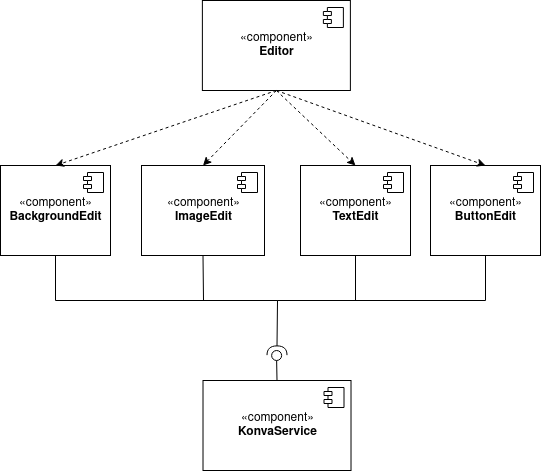

The diagram above was exported from draw.io. Its source (the exported page's mxGraphModel, read from the mxfile embedded in the PNG):
<mxGraphModel dx="1422" dy="770" grid="1" gridSize="10" guides="1" tooltips="1" connect="1" arrows="1" fold="1" page="1" pageScale="1" pageWidth="827" pageHeight="1169" math="0" shadow="0">
  <root>
    <mxCell id="0" />
    <mxCell id="1" parent="0" />
    <mxCell id="KhasaKISux83LuXobzUj-2" value="&lt;div&gt;«component»&lt;/div&gt;&lt;div&gt;&lt;b&gt;Editor&lt;/b&gt;&lt;/div&gt;" style="html=1;dropTarget=0;" parent="1" vertex="1">
      <mxGeometry x="351.88" y="60" width="148" height="90" as="geometry" />
    </mxCell>
    <mxCell id="KhasaKISux83LuXobzUj-3" value="" style="shape=module;jettyWidth=8;jettyHeight=4;" parent="KhasaKISux83LuXobzUj-2" vertex="1">
      <mxGeometry x="1" width="20" height="20" relative="1" as="geometry">
        <mxPoint x="-27" y="7" as="offset" />
      </mxGeometry>
    </mxCell>
    <mxCell id="KhasaKISux83LuXobzUj-4" value="«component»&lt;br&gt;&lt;div&gt;&lt;b&gt;BackgroundEdit&lt;/b&gt;&lt;/div&gt;" style="html=1;dropTarget=0;" parent="1" vertex="1">
      <mxGeometry x="150" y="225" width="110" height="90" as="geometry" />
    </mxCell>
    <mxCell id="KhasaKISux83LuXobzUj-5" value="" style="shape=module;jettyWidth=8;jettyHeight=4;" parent="KhasaKISux83LuXobzUj-4" vertex="1">
      <mxGeometry x="1" width="20" height="20" relative="1" as="geometry">
        <mxPoint x="-27" y="7" as="offset" />
      </mxGeometry>
    </mxCell>
    <mxCell id="KhasaKISux83LuXobzUj-6" value="«component»&lt;br&gt;&lt;div&gt;&lt;b&gt;KonvaService&lt;/b&gt;&lt;/div&gt;" style="html=1;dropTarget=0;" parent="1" vertex="1">
      <mxGeometry x="352.51" y="440" width="148" height="90" as="geometry" />
    </mxCell>
    <mxCell id="KhasaKISux83LuXobzUj-7" value="" style="shape=module;jettyWidth=8;jettyHeight=4;" parent="KhasaKISux83LuXobzUj-6" vertex="1">
      <mxGeometry x="1" width="20" height="20" relative="1" as="geometry">
        <mxPoint x="-27" y="7" as="offset" />
      </mxGeometry>
    </mxCell>
    <mxCell id="KhasaKISux83LuXobzUj-8" value="«component»&lt;br&gt;&lt;div&gt;&lt;b&gt;TextEdit&lt;/b&gt;&lt;/div&gt;" style="html=1;dropTarget=0;" parent="1" vertex="1">
      <mxGeometry x="450" y="225" width="110" height="90" as="geometry" />
    </mxCell>
    <mxCell id="KhasaKISux83LuXobzUj-9" value="" style="shape=module;jettyWidth=8;jettyHeight=4;" parent="KhasaKISux83LuXobzUj-8" vertex="1">
      <mxGeometry x="1" width="20" height="20" relative="1" as="geometry">
        <mxPoint x="-27" y="7" as="offset" />
      </mxGeometry>
    </mxCell>
    <mxCell id="KhasaKISux83LuXobzUj-10" value="«component»&lt;br&gt;&lt;div&gt;&lt;b&gt;ImageEdit&lt;/b&gt;&lt;/div&gt;" style="html=1;dropTarget=0;" parent="1" vertex="1">
      <mxGeometry x="291" y="225" width="123" height="90" as="geometry" />
    </mxCell>
    <mxCell id="KhasaKISux83LuXobzUj-11" value="" style="shape=module;jettyWidth=8;jettyHeight=4;" parent="KhasaKISux83LuXobzUj-10" vertex="1">
      <mxGeometry x="1" width="20" height="20" relative="1" as="geometry">
        <mxPoint x="-27" y="7" as="offset" />
      </mxGeometry>
    </mxCell>
    <mxCell id="KhasaKISux83LuXobzUj-12" value="«component»&lt;br&gt;&lt;div&gt;&lt;b&gt;ButtonEdit&lt;/b&gt;&lt;/div&gt;" style="html=1;dropTarget=0;" parent="1" vertex="1">
      <mxGeometry x="580" y="225" width="110" height="90" as="geometry" />
    </mxCell>
    <mxCell id="KhasaKISux83LuXobzUj-13" value="" style="shape=module;jettyWidth=8;jettyHeight=4;" parent="KhasaKISux83LuXobzUj-12" vertex="1">
      <mxGeometry x="1" width="20" height="20" relative="1" as="geometry">
        <mxPoint x="-27" y="7" as="offset" />
      </mxGeometry>
    </mxCell>
    <mxCell id="KhasaKISux83LuXobzUj-14" value="" style="rounded=0;orthogonalLoop=1;jettySize=auto;html=1;endArrow=none;endFill=0;exitX=0.5;exitY=0;exitDx=0;exitDy=0;" parent="1" source="KhasaKISux83LuXobzUj-6" target="KhasaKISux83LuXobzUj-16" edge="1">
      <mxGeometry relative="1" as="geometry">
        <mxPoint x="160" y="425" as="sourcePoint" />
      </mxGeometry>
    </mxCell>
    <mxCell id="KhasaKISux83LuXobzUj-16" value="" style="ellipse;whiteSpace=wrap;html=1;fontFamily=Helvetica;fontSize=12;fontColor=#000000;align=center;strokeColor=#000000;fillColor=#ffffff;points=[];aspect=fixed;resizable=0;" parent="1" vertex="1">
      <mxGeometry x="421.13" y="410" width="10" height="10" as="geometry" />
    </mxCell>
    <mxCell id="KhasaKISux83LuXobzUj-27" style="edgeStyle=none;rounded=0;orthogonalLoop=1;jettySize=auto;html=1;entryX=0.5;entryY=1;entryDx=0;entryDy=0;endArrow=none;endFill=0;strokeColor=#000000;" parent="1" target="KhasaKISux83LuXobzUj-4" edge="1">
      <mxGeometry relative="1" as="geometry">
        <mxPoint x="426" y="360" as="sourcePoint" />
        <Array as="points">
          <mxPoint x="205" y="360" />
        </Array>
      </mxGeometry>
    </mxCell>
    <mxCell id="KhasaKISux83LuXobzUj-28" style="edgeStyle=none;rounded=0;orthogonalLoop=1;jettySize=auto;html=1;entryX=0.5;entryY=1;entryDx=0;entryDy=0;endArrow=none;endFill=0;strokeColor=#000000;" parent="1" target="KhasaKISux83LuXobzUj-10" edge="1">
      <mxGeometry relative="1" as="geometry">
        <mxPoint x="427" y="360" as="sourcePoint" />
        <Array as="points">
          <mxPoint x="353" y="360" />
        </Array>
      </mxGeometry>
    </mxCell>
    <mxCell id="KhasaKISux83LuXobzUj-29" style="edgeStyle=none;rounded=0;orthogonalLoop=1;jettySize=auto;html=1;entryX=0.5;entryY=1;entryDx=0;entryDy=0;endArrow=none;endFill=0;strokeColor=#000000;" parent="1" target="KhasaKISux83LuXobzUj-8" edge="1">
      <mxGeometry relative="1" as="geometry">
        <mxPoint x="427" y="360" as="sourcePoint" />
        <Array as="points">
          <mxPoint x="505" y="360" />
        </Array>
      </mxGeometry>
    </mxCell>
    <mxCell id="KhasaKISux83LuXobzUj-30" style="edgeStyle=none;rounded=0;orthogonalLoop=1;jettySize=auto;html=1;entryX=0.5;entryY=1;entryDx=0;entryDy=0;endArrow=none;endFill=0;strokeColor=#000000;" parent="1" target="KhasaKISux83LuXobzUj-12" edge="1">
      <mxGeometry relative="1" as="geometry">
        <mxPoint x="427" y="360" as="sourcePoint" />
        <Array as="points">
          <mxPoint x="635" y="360" />
        </Array>
      </mxGeometry>
    </mxCell>
    <mxCell id="KhasaKISux83LuXobzUj-18" value="" style="shape=requiredInterface;html=1;verticalLabelPosition=bottom;rotation=-90;" parent="1" vertex="1">
      <mxGeometry x="421.88" y="400" width="9.25" height="20" as="geometry" />
    </mxCell>
    <mxCell id="KhasaKISux83LuXobzUj-31" value="" style="endArrow=none;html=1;strokeColor=#000000;exitX=1;exitY=0.5;exitDx=0;exitDy=0;exitPerimeter=0;" parent="1" source="KhasaKISux83LuXobzUj-18" edge="1">
      <mxGeometry width="50" height="50" relative="1" as="geometry">
        <mxPoint x="460" y="420" as="sourcePoint" />
        <mxPoint x="427" y="360" as="targetPoint" />
      </mxGeometry>
    </mxCell>
    <mxCell id="KhasaKISux83LuXobzUj-32" value="" style="endArrow=classic;html=1;strokeColor=#000000;exitX=0.5;exitY=1;exitDx=0;exitDy=0;entryX=0.5;entryY=0;entryDx=0;entryDy=0;dashed=1;" parent="1" source="KhasaKISux83LuXobzUj-2" target="KhasaKISux83LuXobzUj-4" edge="1">
      <mxGeometry width="50" height="50" relative="1" as="geometry">
        <mxPoint x="220" y="200" as="sourcePoint" />
        <mxPoint x="270" y="150" as="targetPoint" />
      </mxGeometry>
    </mxCell>
    <mxCell id="KhasaKISux83LuXobzUj-33" value="" style="endArrow=classic;html=1;strokeColor=#000000;exitX=0.5;exitY=1;exitDx=0;exitDy=0;entryX=0.5;entryY=0;entryDx=0;entryDy=0;dashed=1;" parent="1" source="KhasaKISux83LuXobzUj-2" target="KhasaKISux83LuXobzUj-10" edge="1">
      <mxGeometry width="50" height="50" relative="1" as="geometry">
        <mxPoint x="443.5" y="160" as="sourcePoint" />
        <mxPoint x="195" y="235" as="targetPoint" />
      </mxGeometry>
    </mxCell>
    <mxCell id="KhasaKISux83LuXobzUj-34" value="" style="endArrow=classic;html=1;strokeColor=#000000;exitX=0.5;exitY=1;exitDx=0;exitDy=0;entryX=0.5;entryY=0;entryDx=0;entryDy=0;dashed=1;" parent="1" source="KhasaKISux83LuXobzUj-2" target="KhasaKISux83LuXobzUj-8" edge="1">
      <mxGeometry width="50" height="50" relative="1" as="geometry">
        <mxPoint x="443.5" y="160" as="sourcePoint" />
        <mxPoint x="351.5" y="235" as="targetPoint" />
      </mxGeometry>
    </mxCell>
    <mxCell id="KhasaKISux83LuXobzUj-35" value="" style="endArrow=classic;html=1;strokeColor=#000000;exitX=0.5;exitY=1;exitDx=0;exitDy=0;entryX=0.5;entryY=0;entryDx=0;entryDy=0;dashed=1;" parent="1" source="KhasaKISux83LuXobzUj-2" target="KhasaKISux83LuXobzUj-12" edge="1">
      <mxGeometry width="50" height="50" relative="1" as="geometry">
        <mxPoint x="443.5" y="160" as="sourcePoint" />
        <mxPoint x="505" y="235" as="targetPoint" />
      </mxGeometry>
    </mxCell>
  </root>
</mxGraphModel>